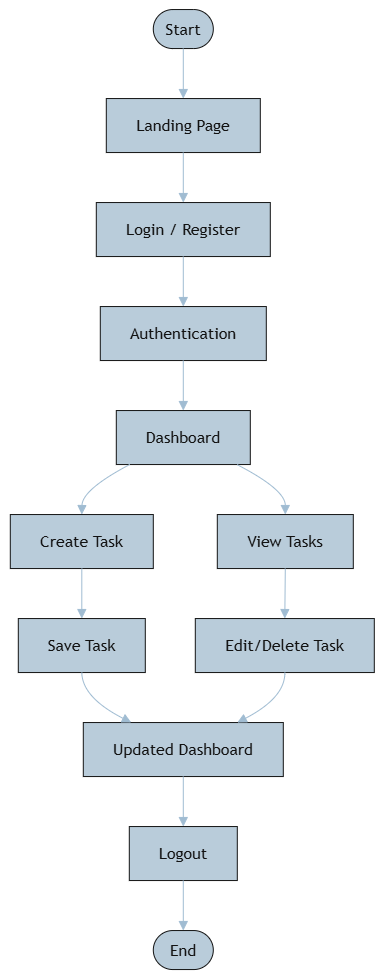

The diagram above was exported from draw.io. Its source (the exported page's mxGraphModel, read from the mxfile embedded in the PNG):
<mxGraphModel dx="1115" dy="610" grid="0" gridSize="10" guides="1" tooltips="1" connect="1" arrows="1" fold="1" page="1" pageScale="1" pageWidth="850" pageHeight="1100" background="light-dark(#FFFFFF,#FFFFFF)" math="0" shadow="0">
  <root>
    <mxCell id="0" />
    <mxCell id="1" parent="0" />
    <UserObject label="" mermaidData="{&#10;  &quot;data&quot;: &quot;flowchart TD\n    Start([Start])\n    Landing[\&quot;Landing Page\&quot;]\n    Login[\&quot;Login / Register\&quot;]\n    Auth[\&quot;Authentication\&quot;]\n    Dashboard[\&quot;Dashboard\&quot;]\n    Create[\&quot;Create Task\&quot;]\n    View[\&quot;View Tasks\&quot;]\n    Save[\&quot;Save Task\&quot;]\n    Edit[\&quot;Edit/Delete Task\&quot;]\n    Updated[\&quot;Updated Dashboard\&quot;]\n    Logout[\&quot;Logout\&quot;]\n    End([End])\n    \n    Start --&gt; Landing\n    Landing --&gt; Login\n    Login --&gt; Auth\n    Auth --&gt; Dashboard\n    Dashboard --&gt; Create\n    Dashboard --&gt; View\n    Create --&gt; Save\n    View --&gt; Edit\n    Save --&gt; Updated\n    Edit --&gt; Updated\n    Updated --&gt; Logout\n    Logout --&gt; End&quot;,&#10;  &quot;config&quot;: null&#10;}" id="usEGnAYFWrUwkifjDEqb-7">
      <mxCell connectable="0" parent="1" style="group;transparentBounds=1;editIcon=1;lockedGroup=0;groupPadding=10;labelBackgroundColor=none;fontColor=#FFFFFF;" vertex="1">
        <mxGeometry as="geometry" />
      </mxCell>
    </UserObject>
    <UserObject label="Start" mermaidId="n:Start" mermaidBaseStyle="html=1;rounded=1;whiteSpace=wrap;arcSize=50;strokeWidth=1;fillColor=light-dark(#ECECFF,#1f2020);strokeColor=light-dark(#9370DB,#cccccc);fontColor=light-dark(#333333,#cccccc);fontFamily=Trebuchet MS,Verdana,Arial,sans-serif;fontSize=16;" mermaidBaseValue="Start" id="usEGnAYFWrUwkifjDEqb-8">
      <mxCell parent="usEGnAYFWrUwkifjDEqb-7" style="html=1;rounded=1;whiteSpace=wrap;arcSize=50;strokeWidth=1;fillColor=#182E3E;strokeColor=#FFFFFF;fontColor=#FFFFFF;fontFamily=Trebuchet MS,Verdana,Arial,sans-serif;fontSize=16;labelBackgroundColor=none;" vertex="1">
        <mxGeometry height="39" width="60" x="386" y="70" as="geometry" />
      </mxCell>
    </UserObject>
    <UserObject label="Landing Page" mermaidId="n:Landing" mermaidBaseStyle="html=1;whiteSpace=wrap;strokeWidth=1;fillColor=light-dark(#ECECFF,#1f2020);strokeColor=light-dark(#9370DB,#cccccc);fontColor=light-dark(#333333,#cccccc);fontFamily=Trebuchet MS,Verdana,Arial,sans-serif;fontSize=16;" mermaidBaseValue="Landing Page" id="usEGnAYFWrUwkifjDEqb-9">
      <mxCell parent="usEGnAYFWrUwkifjDEqb-7" style="html=1;whiteSpace=wrap;strokeWidth=1;fillColor=#182E3E;strokeColor=#FFFFFF;fontColor=#FFFFFF;fontFamily=Trebuchet MS,Verdana,Arial,sans-serif;fontSize=16;labelBackgroundColor=none;" vertex="1">
        <mxGeometry height="54" width="154" x="339" y="159" as="geometry" />
      </mxCell>
    </UserObject>
    <UserObject label="Login / Register" mermaidId="n:Login" mermaidBaseStyle="html=1;whiteSpace=wrap;strokeWidth=1;fillColor=light-dark(#ECECFF,#1f2020);strokeColor=light-dark(#9370DB,#cccccc);fontColor=light-dark(#333333,#cccccc);fontFamily=Trebuchet MS,Verdana,Arial,sans-serif;fontSize=16;" mermaidBaseValue="Login / Register" id="usEGnAYFWrUwkifjDEqb-10">
      <mxCell parent="usEGnAYFWrUwkifjDEqb-7" style="html=1;whiteSpace=wrap;strokeWidth=1;fillColor=#182E3E;strokeColor=#FFFFFF;fontColor=#FFFFFF;fontFamily=Trebuchet MS,Verdana,Arial,sans-serif;fontSize=16;labelBackgroundColor=none;" vertex="1">
        <mxGeometry height="54" width="174" x="329" y="263" as="geometry" />
      </mxCell>
    </UserObject>
    <UserObject label="Authentication" mermaidId="n:Auth" mermaidBaseStyle="html=1;whiteSpace=wrap;strokeWidth=1;fillColor=light-dark(#ECECFF,#1f2020);strokeColor=light-dark(#9370DB,#cccccc);fontColor=light-dark(#333333,#cccccc);fontFamily=Trebuchet MS,Verdana,Arial,sans-serif;fontSize=16;" mermaidBaseValue="Authentication" id="usEGnAYFWrUwkifjDEqb-11">
      <mxCell parent="usEGnAYFWrUwkifjDEqb-7" style="html=1;whiteSpace=wrap;strokeWidth=1;fillColor=#182E3E;strokeColor=#FFFFFF;fontColor=#FFFFFF;fontFamily=Trebuchet MS,Verdana,Arial,sans-serif;fontSize=16;labelBackgroundColor=none;" vertex="1">
        <mxGeometry height="54" width="166" x="333" y="367" as="geometry" />
      </mxCell>
    </UserObject>
    <UserObject label="Dashboard" mermaidId="n:Dashboard" mermaidBaseStyle="html=1;whiteSpace=wrap;strokeWidth=1;fillColor=light-dark(#ECECFF,#1f2020);strokeColor=light-dark(#9370DB,#cccccc);fontColor=light-dark(#333333,#cccccc);fontFamily=Trebuchet MS,Verdana,Arial,sans-serif;fontSize=16;" mermaidBaseValue="Dashboard" id="usEGnAYFWrUwkifjDEqb-12">
      <mxCell parent="usEGnAYFWrUwkifjDEqb-7" style="html=1;whiteSpace=wrap;strokeWidth=1;fillColor=#182E3E;strokeColor=#FFFFFF;fontColor=#FFFFFF;fontFamily=Trebuchet MS,Verdana,Arial,sans-serif;fontSize=16;labelBackgroundColor=none;" vertex="1">
        <mxGeometry height="54" width="134" x="349" y="471" as="geometry" />
      </mxCell>
    </UserObject>
    <UserObject label="Create Task" mermaidId="n:Create" mermaidBaseStyle="html=1;whiteSpace=wrap;strokeWidth=1;fillColor=light-dark(#ECECFF,#1f2020);strokeColor=light-dark(#9370DB,#cccccc);fontColor=light-dark(#333333,#cccccc);fontFamily=Trebuchet MS,Verdana,Arial,sans-serif;fontSize=16;" mermaidBaseValue="Create Task" id="usEGnAYFWrUwkifjDEqb-13">
      <mxCell parent="usEGnAYFWrUwkifjDEqb-7" style="html=1;whiteSpace=wrap;strokeWidth=1;fillColor=#182E3E;strokeColor=#FFFFFF;fontColor=#FFFFFF;fontFamily=Trebuchet MS,Verdana,Arial,sans-serif;fontSize=16;labelBackgroundColor=none;" vertex="1">
        <mxGeometry height="54" width="143" x="243" y="575" as="geometry" />
      </mxCell>
    </UserObject>
    <UserObject label="View Tasks" mermaidId="n:View" mermaidBaseStyle="html=1;whiteSpace=wrap;strokeWidth=1;fillColor=light-dark(#ECECFF,#1f2020);strokeColor=light-dark(#9370DB,#cccccc);fontColor=light-dark(#333333,#cccccc);fontFamily=Trebuchet MS,Verdana,Arial,sans-serif;fontSize=16;" mermaidBaseValue="View Tasks" id="usEGnAYFWrUwkifjDEqb-14">
      <mxCell parent="usEGnAYFWrUwkifjDEqb-7" style="html=1;whiteSpace=wrap;strokeWidth=1;fillColor=#182E3E;strokeColor=#FFFFFF;fontColor=#FFFFFF;fontFamily=Trebuchet MS,Verdana,Arial,sans-serif;fontSize=16;labelBackgroundColor=none;" vertex="1">
        <mxGeometry height="54" width="136" x="450" y="575" as="geometry" />
      </mxCell>
    </UserObject>
    <UserObject label="Save Task" mermaidId="n:Save" mermaidBaseStyle="html=1;whiteSpace=wrap;strokeWidth=1;fillColor=light-dark(#ECECFF,#1f2020);strokeColor=light-dark(#9370DB,#cccccc);fontColor=light-dark(#333333,#cccccc);fontFamily=Trebuchet MS,Verdana,Arial,sans-serif;fontSize=16;" mermaidBaseValue="Save Task" id="usEGnAYFWrUwkifjDEqb-15">
      <mxCell parent="usEGnAYFWrUwkifjDEqb-7" style="html=1;whiteSpace=wrap;strokeWidth=1;fillColor=#182E3E;strokeColor=#FFFFFF;fontColor=#FFFFFF;fontFamily=Trebuchet MS,Verdana,Arial,sans-serif;fontSize=16;labelBackgroundColor=none;" vertex="1">
        <mxGeometry height="54" width="127" x="251" y="679" as="geometry" />
      </mxCell>
    </UserObject>
    <UserObject label="Edit/Delete Task" mermaidId="n:Edit" mermaidBaseStyle="html=1;whiteSpace=wrap;strokeWidth=1;fillColor=light-dark(#ECECFF,#1f2020);strokeColor=light-dark(#9370DB,#cccccc);fontColor=light-dark(#333333,#cccccc);fontFamily=Trebuchet MS,Verdana,Arial,sans-serif;fontSize=16;" mermaidBaseValue="Edit/Delete Task" id="usEGnAYFWrUwkifjDEqb-16">
      <mxCell parent="usEGnAYFWrUwkifjDEqb-7" style="html=1;whiteSpace=wrap;strokeWidth=1;fillColor=#182E3E;strokeColor=#FFFFFF;fontColor=#FFFFFF;fontFamily=Trebuchet MS,Verdana,Arial,sans-serif;fontSize=16;labelBackgroundColor=none;" vertex="1">
        <mxGeometry height="54" width="179" x="428" y="679" as="geometry" />
      </mxCell>
    </UserObject>
    <UserObject label="Updated Dashboard" mermaidId="n:Updated" mermaidBaseStyle="html=1;whiteSpace=wrap;strokeWidth=1;fillColor=light-dark(#ECECFF,#1f2020);strokeColor=light-dark(#9370DB,#cccccc);fontColor=light-dark(#333333,#cccccc);fontFamily=Trebuchet MS,Verdana,Arial,sans-serif;fontSize=16;" mermaidBaseValue="Updated Dashboard" id="usEGnAYFWrUwkifjDEqb-17">
      <mxCell parent="usEGnAYFWrUwkifjDEqb-7" style="html=1;whiteSpace=wrap;strokeWidth=1;fillColor=#182E3E;strokeColor=#FFFFFF;fontColor=#FFFFFF;fontFamily=Trebuchet MS,Verdana,Arial,sans-serif;fontSize=16;labelBackgroundColor=none;" vertex="1">
        <mxGeometry height="54" width="200" x="316" y="783" as="geometry" />
      </mxCell>
    </UserObject>
    <UserObject label="Logout" mermaidId="n:Logout" mermaidBaseStyle="html=1;whiteSpace=wrap;strokeWidth=1;fillColor=light-dark(#ECECFF,#1f2020);strokeColor=light-dark(#9370DB,#cccccc);fontColor=light-dark(#333333,#cccccc);fontFamily=Trebuchet MS,Verdana,Arial,sans-serif;fontSize=16;" mermaidBaseValue="Logout" id="usEGnAYFWrUwkifjDEqb-18">
      <mxCell parent="usEGnAYFWrUwkifjDEqb-7" style="html=1;whiteSpace=wrap;strokeWidth=1;fillColor=#182E3E;strokeColor=#FFFFFF;fontColor=#FFFFFF;fontFamily=Trebuchet MS,Verdana,Arial,sans-serif;fontSize=16;labelBackgroundColor=none;" vertex="1">
        <mxGeometry height="54" width="108" x="362" y="887" as="geometry" />
      </mxCell>
    </UserObject>
    <UserObject label="End" mermaidId="n:End" mermaidBaseStyle="html=1;rounded=1;whiteSpace=wrap;arcSize=50;strokeWidth=1;fillColor=light-dark(#ECECFF,#1f2020);strokeColor=light-dark(#9370DB,#cccccc);fontColor=light-dark(#333333,#cccccc);fontFamily=Trebuchet MS,Verdana,Arial,sans-serif;fontSize=16;" mermaidBaseValue="End" id="usEGnAYFWrUwkifjDEqb-19">
      <mxCell parent="usEGnAYFWrUwkifjDEqb-7" style="html=1;rounded=1;whiteSpace=wrap;arcSize=50;strokeWidth=1;fillColor=#182E3E;strokeColor=#FFFFFF;fontColor=#FFFFFF;fontFamily=Trebuchet MS,Verdana,Arial,sans-serif;fontSize=16;labelBackgroundColor=none;" vertex="1">
        <mxGeometry height="39" width="60" x="386" y="991" as="geometry" />
      </mxCell>
    </UserObject>
    <UserObject label="" mermaidId="e:Start-&gt;Landing#0" mermaidBaseStyle="curved=1;startArrow=none;endArrow=block;endSize=7;strokeColor=light-dark(#333333,#cccccc);exitX=0.5;exitY=1;entryX=0.5;entryY=0;" mermaidBaseValue="" id="usEGnAYFWrUwkifjDEqb-20">
      <mxCell edge="1" parent="usEGnAYFWrUwkifjDEqb-7" source="usEGnAYFWrUwkifjDEqb-8" style="curved=1;startArrow=none;endArrow=block;endSize=7;strokeColor=#23445D;exitX=0.5;exitY=1;entryX=0.5;entryY=0;rounded=0;labelBackgroundColor=none;fontColor=default;" target="usEGnAYFWrUwkifjDEqb-9">
        <mxGeometry relative="1" as="geometry">
          <Array as="points" />
        </mxGeometry>
      </mxCell>
    </UserObject>
    <UserObject label="" mermaidId="e:Landing-&gt;Login#0" mermaidBaseStyle="curved=1;startArrow=none;endArrow=block;endSize=7;strokeColor=light-dark(#333333,#cccccc);exitX=0.5;exitY=1;entryX=0.5;entryY=0;" mermaidBaseValue="" id="usEGnAYFWrUwkifjDEqb-21">
      <mxCell edge="1" parent="usEGnAYFWrUwkifjDEqb-7" source="usEGnAYFWrUwkifjDEqb-9" style="curved=1;startArrow=none;endArrow=block;endSize=7;strokeColor=#23445D;exitX=0.5;exitY=1;entryX=0.5;entryY=0;rounded=0;labelBackgroundColor=none;fontColor=default;" target="usEGnAYFWrUwkifjDEqb-10">
        <mxGeometry relative="1" as="geometry">
          <Array as="points" />
        </mxGeometry>
      </mxCell>
    </UserObject>
    <UserObject label="" mermaidId="e:Login-&gt;Auth#0" mermaidBaseStyle="curved=1;startArrow=none;endArrow=block;endSize=7;strokeColor=light-dark(#333333,#cccccc);exitX=0.5;exitY=1;entryX=0.5;entryY=0;" mermaidBaseValue="" id="usEGnAYFWrUwkifjDEqb-22">
      <mxCell edge="1" parent="usEGnAYFWrUwkifjDEqb-7" source="usEGnAYFWrUwkifjDEqb-10" style="curved=1;startArrow=none;endArrow=block;endSize=7;strokeColor=#23445D;exitX=0.5;exitY=1;entryX=0.5;entryY=0;rounded=0;labelBackgroundColor=none;fontColor=default;" target="usEGnAYFWrUwkifjDEqb-11">
        <mxGeometry relative="1" as="geometry">
          <Array as="points" />
        </mxGeometry>
      </mxCell>
    </UserObject>
    <UserObject label="" mermaidId="e:Auth-&gt;Dashboard#0" mermaidBaseStyle="curved=1;startArrow=none;endArrow=block;endSize=7;strokeColor=light-dark(#333333,#cccccc);exitX=0.5;exitY=1;entryX=0.5;entryY=0;" mermaidBaseValue="" id="usEGnAYFWrUwkifjDEqb-23">
      <mxCell edge="1" parent="usEGnAYFWrUwkifjDEqb-7" source="usEGnAYFWrUwkifjDEqb-11" style="curved=1;startArrow=none;endArrow=block;endSize=7;strokeColor=#23445D;exitX=0.5;exitY=1;entryX=0.5;entryY=0;rounded=0;labelBackgroundColor=none;fontColor=default;" target="usEGnAYFWrUwkifjDEqb-12">
        <mxGeometry relative="1" as="geometry">
          <Array as="points" />
        </mxGeometry>
      </mxCell>
    </UserObject>
    <UserObject label="" mermaidId="e:Dashboard-&gt;Create#0" mermaidBaseStyle="curved=1;startArrow=none;endArrow=block;endSize=7;strokeColor=light-dark(#333333,#cccccc);exitX=0.1;exitY=1;entryX=0.5;entryY=0;" mermaidBaseValue="" id="usEGnAYFWrUwkifjDEqb-24">
      <mxCell edge="1" parent="usEGnAYFWrUwkifjDEqb-7" source="usEGnAYFWrUwkifjDEqb-12" style="curved=1;startArrow=none;endArrow=block;endSize=7;strokeColor=#23445D;exitX=0.1;exitY=1;entryX=0.5;entryY=0;rounded=0;labelBackgroundColor=none;fontColor=default;" target="usEGnAYFWrUwkifjDEqb-13">
        <mxGeometry relative="1" as="geometry">
          <Array as="points">
            <mxPoint x="315" y="550" />
          </Array>
        </mxGeometry>
      </mxCell>
    </UserObject>
    <UserObject label="" mermaidId="e:Dashboard-&gt;View#0" mermaidBaseStyle="curved=1;startArrow=none;endArrow=block;endSize=7;strokeColor=light-dark(#333333,#cccccc);exitX=0.9;exitY=1;entryX=0.5;entryY=0;" mermaidBaseValue="" id="usEGnAYFWrUwkifjDEqb-25">
      <mxCell edge="1" parent="usEGnAYFWrUwkifjDEqb-7" source="usEGnAYFWrUwkifjDEqb-12" style="curved=1;startArrow=none;endArrow=block;endSize=7;strokeColor=#23445D;exitX=0.9;exitY=1;entryX=0.5;entryY=0;rounded=0;labelBackgroundColor=none;fontColor=default;" target="usEGnAYFWrUwkifjDEqb-14">
        <mxGeometry relative="1" as="geometry">
          <Array as="points">
            <mxPoint x="518" y="550" />
          </Array>
        </mxGeometry>
      </mxCell>
    </UserObject>
    <UserObject label="" mermaidId="e:Create-&gt;Save#0" mermaidBaseStyle="curved=1;startArrow=none;endArrow=block;endSize=7;strokeColor=light-dark(#333333,#cccccc);exitX=0.5;exitY=1;entryX=0.5;entryY=0;" mermaidBaseValue="" id="usEGnAYFWrUwkifjDEqb-26">
      <mxCell edge="1" parent="usEGnAYFWrUwkifjDEqb-7" source="usEGnAYFWrUwkifjDEqb-13" style="curved=1;startArrow=none;endArrow=block;endSize=7;strokeColor=#23445D;exitX=0.5;exitY=1;entryX=0.5;entryY=0;rounded=0;labelBackgroundColor=none;fontColor=default;" target="usEGnAYFWrUwkifjDEqb-15">
        <mxGeometry relative="1" as="geometry">
          <Array as="points" />
        </mxGeometry>
      </mxCell>
    </UserObject>
    <UserObject label="" mermaidId="e:View-&gt;Edit#0" mermaidBaseStyle="curved=1;startArrow=none;endArrow=block;endSize=7;strokeColor=light-dark(#333333,#cccccc);exitX=0.5;exitY=1;entryX=0.5;entryY=0;" mermaidBaseValue="" id="usEGnAYFWrUwkifjDEqb-27">
      <mxCell edge="1" parent="usEGnAYFWrUwkifjDEqb-7" source="usEGnAYFWrUwkifjDEqb-14" style="curved=1;startArrow=none;endArrow=block;endSize=7;strokeColor=#23445D;exitX=0.5;exitY=1;entryX=0.5;entryY=0;rounded=0;labelBackgroundColor=none;fontColor=default;" target="usEGnAYFWrUwkifjDEqb-16">
        <mxGeometry relative="1" as="geometry">
          <Array as="points" />
        </mxGeometry>
      </mxCell>
    </UserObject>
    <UserObject label="" mermaidId="e:Save-&gt;Updated#0" mermaidBaseStyle="curved=1;startArrow=none;endArrow=block;endSize=7;strokeColor=light-dark(#333333,#cccccc);exitX=0.5;exitY=1;entryX=0.24;entryY=0;" mermaidBaseValue="" id="usEGnAYFWrUwkifjDEqb-28">
      <mxCell edge="1" parent="usEGnAYFWrUwkifjDEqb-7" source="usEGnAYFWrUwkifjDEqb-15" style="curved=1;startArrow=none;endArrow=block;endSize=7;strokeColor=#23445D;exitX=0.5;exitY=1;entryX=0.24;entryY=0;rounded=0;labelBackgroundColor=none;fontColor=default;" target="usEGnAYFWrUwkifjDEqb-17">
        <mxGeometry relative="1" as="geometry">
          <Array as="points">
            <mxPoint x="315" y="758" />
          </Array>
        </mxGeometry>
      </mxCell>
    </UserObject>
    <UserObject label="" mermaidId="e:Edit-&gt;Updated#0" mermaidBaseStyle="curved=1;startArrow=none;endArrow=block;endSize=7;strokeColor=light-dark(#333333,#cccccc);exitX=0.5;exitY=1;entryX=0.77;entryY=0;" mermaidBaseValue="" id="usEGnAYFWrUwkifjDEqb-29">
      <mxCell edge="1" parent="usEGnAYFWrUwkifjDEqb-7" source="usEGnAYFWrUwkifjDEqb-16" style="curved=1;startArrow=none;endArrow=block;endSize=7;strokeColor=#23445D;exitX=0.5;exitY=1;entryX=0.77;entryY=0;rounded=0;labelBackgroundColor=none;fontColor=default;" target="usEGnAYFWrUwkifjDEqb-17">
        <mxGeometry relative="1" as="geometry">
          <Array as="points">
            <mxPoint x="518" y="758" />
          </Array>
        </mxGeometry>
      </mxCell>
    </UserObject>
    <UserObject label="" mermaidId="e:Updated-&gt;Logout#0" mermaidBaseStyle="curved=1;startArrow=none;endArrow=block;endSize=7;strokeColor=light-dark(#333333,#cccccc);exitX=0.5;exitY=1;entryX=0.5;entryY=0;" mermaidBaseValue="" id="usEGnAYFWrUwkifjDEqb-30">
      <mxCell edge="1" parent="usEGnAYFWrUwkifjDEqb-7" source="usEGnAYFWrUwkifjDEqb-17" style="curved=1;startArrow=none;endArrow=block;endSize=7;strokeColor=#23445D;exitX=0.5;exitY=1;entryX=0.5;entryY=0;rounded=0;labelBackgroundColor=none;fontColor=default;" target="usEGnAYFWrUwkifjDEqb-18">
        <mxGeometry relative="1" as="geometry">
          <Array as="points" />
        </mxGeometry>
      </mxCell>
    </UserObject>
    <UserObject label="" mermaidId="e:Logout-&gt;End#0" mermaidBaseStyle="curved=1;startArrow=none;endArrow=block;endSize=7;strokeColor=light-dark(#333333,#cccccc);exitX=0.5;exitY=1;entryX=0.5;entryY=0;" mermaidBaseValue="" id="usEGnAYFWrUwkifjDEqb-31">
      <mxCell edge="1" parent="usEGnAYFWrUwkifjDEqb-7" source="usEGnAYFWrUwkifjDEqb-18" style="curved=1;startArrow=none;endArrow=block;endSize=7;strokeColor=#23445D;exitX=0.5;exitY=1;entryX=0.5;entryY=0;rounded=0;labelBackgroundColor=none;fontColor=default;" target="usEGnAYFWrUwkifjDEqb-19">
        <mxGeometry relative="1" as="geometry">
          <Array as="points" />
        </mxGeometry>
      </mxCell>
    </UserObject>
  </root>
</mxGraphModel>